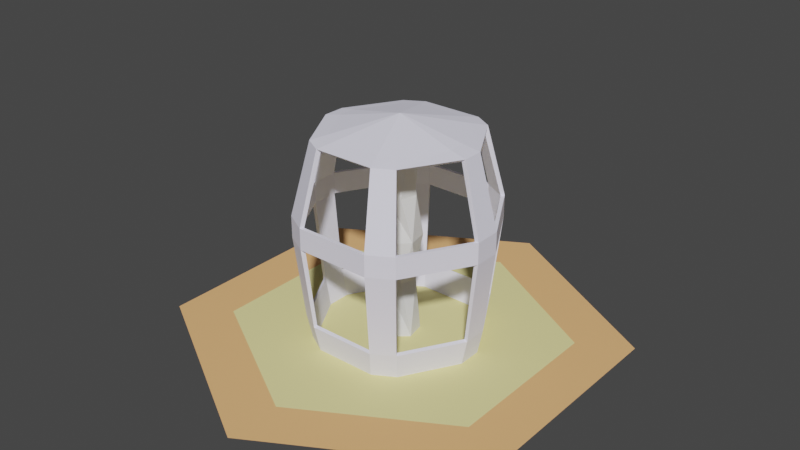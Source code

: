 # Source: extractor.blend  (saved by Blender 4.2.39; exported with 4.5.12 LTS)
import bpy
from mathutils import Matrix  # noqa: F401  (used for matrix-valued properties, if any)

bpy.ops.wm.read_factory_settings(use_empty=True)
scene = bpy.context.scene
scene.name = 'Scene'

# ---- collections
col_collection_1 = bpy.data.collections.new('Collection 1'); scene.collection.children.link(col_collection_1)

# ---- materials (node trees are filled in below, after node groups)
mat_material_002 = bpy.data.materials.new('Material.002')
mat_material_002.use_transparent_shadow = False
mat_material_002.diffuse_color = (0.8714, 0.7991, 0.3515, 1.0)
mat_material_003 = bpy.data.materials.new('Material.003')
mat_material_003.use_transparent_shadow = False
mat_material_003.diffuse_color = (0.8714, 0.4735, 0.2051, 1.0)
mat_material = bpy.data.materials.new('Material')
mat_material.use_transparent_shadow = False
mat_material.diffuse_color = (0.869, 0.858, 1.0, 1.0)

# ---- node groups
ng_auto_smooth = bpy.data.node_groups.new('Auto Smooth', 'GeometryNodeTree')
_s = ng_auto_smooth.interface.new_socket(name='Geometry', in_out='OUTPUT', socket_type='NodeSocketGeometry')
_s = ng_auto_smooth.interface.new_socket(name='Geometry', in_out='INPUT', socket_type='NodeSocketGeometry')
_s = ng_auto_smooth.interface.new_socket(name='Angle', in_out='INPUT', socket_type='NodeSocketFloat')
_s.subtype = 'ANGLE'
_s.min_value = 0.0
_s.max_value = 3.142
ng_auto_smooth.is_modifier = True
_N = ng_auto_smooth.nodes; _L = ng_auto_smooth.links
n0 = _N.new('NodeGroupOutput'); n0.name = 'Group Output'; n0.location = (480, -100)
n1 = _N.new('NodeGroupInput'); n1.name = 'Group Input'; n1.location = (-420, -300)
n2 = _N.new('NodeGroupInput'); n2.name = 'Group Input.001'; n2.location = (-60, -100)
n3 = _N.new('GeometryNodeSetShadeSmooth'); n3.name = 'Set Shade Smooth'; n3.location = (120, -100)
n3.domain = 'EDGE'
n4 = _N.new('GeometryNodeSetShadeSmooth'); n4.name = 'Set Shade Smooth.001'; n4.location = (300, -100)
n5 = _N.new('GeometryNodeInputMeshEdgeAngle'); n5.name = 'Edge Angle'; n5.location = (-420, -220)
n6 = _N.new('GeometryNodeInputEdgeSmooth'); n6.name = 'Is Edge Smooth'; n6.location = (-60, -160)
n7 = _N.new('GeometryNodeInputShadeSmooth'); n7.name = 'Is Face Smooth'; n7.location = (-240, -340)
n8 = _N.new('FunctionNodeBooleanMath'); n8.name = 'Boolean Math'; n8.location = (-60, -220)
n9 = _N.new('FunctionNodeCompare'); n9.name = 'Compare'; n9.location = (-240, -180)
n9.operation = 'LESS_EQUAL'
_L.new(n5.outputs[0], n9.inputs[0])
_L.new(n4.outputs[0], n0.inputs[0])
_L.new(n1.outputs[1], n9.inputs[1])
_L.new(n9.outputs[0], n8.inputs[0])
_L.new(n7.outputs[0], n8.inputs[1])
_L.new(n2.outputs[0], n3.inputs[0])
_L.new(n6.outputs[0], n3.inputs[1])
_L.new(n3.outputs[0], n4.inputs[0])
_L.new(n8.outputs[0], n3.inputs[2])
n0.is_active_output = True

# ---- material node trees

# ---- world
world_world = bpy.data.worlds.new('World'); scene.world = world_world
world_world.use_nodes = True; world_world.node_tree.nodes.clear()
_N = world_world.node_tree.nodes; _L = world_world.node_tree.links
n0 = _N.new('ShaderNodeOutputWorld'); n0.name = 'World Output'; n0.location = (300, 300)
n1 = _N.new('ShaderNodeBackground'); n1.name = 'Background'; n1.location = (10, 300)
n1.inputs[0].default_value = (0.05088, 0.05088, 0.05088, 1.0)
_L.new(n1.outputs[0], n0.inputs[0])
n0.is_active_output = True
world_world.color = (0.05088, 0.05088, 0.05088)
world_world.sun_shadow_jitter_overblur = 0.0

# ---- meshes
me_cylinder_003 = bpy.data.meshes.new('Cylinder.003')
me_cylinder_003.from_pydata([(0.0, 0.75, 0.0), (0.6495, 0.375, 0.0), (0.6495, -0.375, 0.0), (0.0, -0.75, 0.0), (-0.6495, -0.375, 0.0), (-0.6495, 0.375, 0.0)], [], [(1, 0, 5, 4, 3, 2)])
me_cylinder_003.materials.append(mat_material_002)
me_cylinder_003.update()
me_cylinder_003.normals_split_custom_set([tuple(v) for v in zip(*[iter([0.0, 0.0, 1.0, 0.0, 0.0, 1.0, 0.0, 0.0, 1.0, 0.0, 0.0, 1.0, 0.0, 0.0, 1.0, 0.0, 0.0, 1.0])] * 3)])
me_cylinder_006 = bpy.data.meshes.new('Cylinder.006')
me_cylinder_006.from_pydata([(0.0, 0.75, 0.0), (0.0, 1.0, 0.0), (0.866, 0.5, 0.0), (0.6495, 0.375, 0.0), (0.866, -0.5, 0.0), (0.6495, -0.375, 0.0), (0.0, -1.0, 0.0), (0.0, -0.75, 0.0), (-0.866, -0.5, 0.0), (-0.6495, -0.375, 0.0), (-0.866, 0.5, 0.0), (-0.6495, 0.375, 0.0)], [], [(9, 8, 6, 7), (3, 2, 1, 0), (7, 6, 4, 5), (5, 4, 2, 3), (0, 1, 10, 11), (11, 10, 8, 9)])
me_cylinder_006.materials.append(mat_material_003)
me_cylinder_006.update()
me_cylinder_006.normals_split_custom_set([tuple(v) for v in zip(*[iter([0.0, 0.0, 1.0, 0.0, 0.0, 1.0, 0.0, 0.0, 1.0, 0.0, 0.0, 1.0, 0.0, 0.0, 1.0, 0.0, 0.0, 1.0, 0.0, 0.0, 1.0, 0.0, 0.0, 1.0, 0.0, 0.0, 1.0, 0.0, 0.0, 1.0, 0.0, 0.0, 1.0, 0.0, 0.0, 1.0, 0.0, 0.0, 1.0, 0.0, 0.0, 1.0, 0.0, 0.0, 1.0, 0.0, 0.0, 1.0, 0.0, 0.0, 1.0, 0.0, 0.0, 1.0, 0.0, 0.0, 1.0, 0.0, 0.0, 1.0, 0.0, 0.0, 1.0, 0.0, 0.0, 1.0, 0.0, 0.0, 1.0, 0.0, 0.0, 1.0])] * 3)])
me_cube_003 = bpy.data.meshes.new('Cube.003')
me_cube_003.from_pydata([(0.04096, -0.06239, 0.2569), (0.07485, 0.004123, 0.2569), (0.07313, 0.0475, 4.768e-07), (0.004256, -0.08768, 4.768e-07), (-0.07379, -0.04791, 4.768e-07), (-0.07837, 0.03956, 4.768e-07), (-0.004912, 0.08727, 4.768e-07), (0.07772, -0.03997, 4.768e-07), (-0.07455, -0.003534, 0.2569), (-0.04066, 0.06298, 0.2569), (-0.0339, -0.06614, 0.2569), (0.03389, 0.06689, 0.2569), (-0.005014, 0.09607, 0.4526), (-0.08098, -0.05301, 0.4526), (0.005098, -0.09687, 0.4526), (0.08106, 0.05222, 0.4526), (-0.08603, 0.04346, 0.4526), (0.04096, -0.06239, 0.6483), (0.07485, 0.004123, 0.6483), (-0.03359, -0.0663, 0.6483), (-0.04035, 0.06282, 0.6483), (0.0342, 0.06673, 0.6483), (-0.07425, -0.003691, 0.6483), (0.08572, -0.04406, 0.4526), (0.004556, -0.08709, 0.9052), (0.07343, 0.04809, 0.9052), (-0.004612, 0.08786, 0.9052), (-0.07807, 0.04015, 0.9052), (-0.07349, -0.04732, 0.9052), (0.07802, -0.03938, 0.9052)], [], [(22, 20, 16, 13), (7, 0, 10, 3), (23, 17, 19, 14), (29, 18, 21, 25), (16, 8, 10, 13), (14, 19, 22, 13), (2, 6, 11, 1), (3, 10, 8, 4), (16, 12, 9, 8), (7, 2, 1, 0), (27, 22, 19, 28), (5, 9, 11, 6), (8, 9, 5, 4), (25, 21, 20, 26), (23, 1, 11, 15), (0, 1, 23, 14), (20, 22, 27, 26), (24, 28, 19, 17), (29, 24, 17, 18), (13, 10, 0, 14), (15, 12, 21, 18), (12, 15, 11, 9), (16, 20, 21, 12), (23, 15, 18, 17)])
_ca = me_cube_003.color_attributes.new('Attribute', 'BYTE_COLOR', 'CORNER')
_ca.data.foreach_set('color', [0.6172, 0.6172, 0.6172, 1.0, 0.6172, 0.6172, 0.6172, 1.0, 0.7454, 0.7454, 0.7454, 1.0, 0.7529, 0.7529, 0.7529, 1.0, 0.7991, 0.7991, 0.7991, 1.0, 0.6172, 0.6172, 0.6172, 1.0, 0.6172, 0.6172, 0.6172, 1.0, 0.7991, 0.7991, 0.7991, 1.0, 0.7529, 0.7529, 0.7529, 1.0, 0.6172, 0.6172, 0.6172, 1.0, 0.6172, 0.6172, 0.6172, 1.0, 0.7454, 0.7454, 0.7454, 1.0, 0.807, 0.807, 0.807, 1.0, 0.6172, 0.6172, 0.6172, 1.0, 0.6172, 0.6172, 0.6172, 1.0, 0.807, 0.807, 0.807, 1.0, 0.7454, 0.7454, 0.7454, 1.0, 0.6172, 0.6172, 0.6172, 1.0, 0.6172, 0.6172, 0.6172, 1.0, 0.7529, 0.7529, 0.7529, 1.0, 0.7454, 0.7454, 0.7454, 1.0, 0.6172, 0.6172, 0.6172, 1.0, 0.6172, 0.6172, 0.6172, 1.0, 0.7529, 0.7529, 0.7529, 1.0, 0.807, 0.807, 0.807, 1.0, 0.807, 0.807, 0.807, 1.0, 0.6172, 0.6172, 0.6172, 1.0, 0.6172, 0.6172, 0.6172, 1.0, 0.7991, 0.7991, 0.7991, 1.0, 0.6172, 0.6172, 0.6172, 1.0, 0.6172, 0.6172, 0.6172, 1.0, 0.7991, 0.7991, 0.7991, 1.0, 0.7454, 0.7454, 0.7454, 1.0, 0.7454, 0.7454, 0.7454, 1.0, 0.6172, 0.6172, 0.6172, 1.0, 0.6172, 0.6172, 0.6172, 1.0, 0.7991, 0.7991, 0.7991, 1.0, 0.807, 0.807, 0.807, 1.0, 0.6172, 0.6172, 0.6172, 1.0, 0.6172, 0.6172, 0.6172, 1.0, 0.7991, 0.7991, 0.7991, 1.0, 0.6172, 0.6172, 0.6172, 1.0, 0.6172, 0.6172, 0.6172, 1.0, 0.7991, 0.7991, 0.7991, 1.0, 0.807, 0.807, 0.807, 1.0, 0.6172, 0.6172, 0.6172, 1.0, 0.6172, 0.6172, 0.6172, 1.0, 0.807, 0.807, 0.807, 1.0, 0.6172, 0.6172, 0.6172, 1.0, 0.6172, 0.6172, 0.6172, 1.0, 0.807, 0.807, 0.807, 1.0, 0.7991, 0.7991, 0.7991, 1.0, 0.807, 0.807, 0.807, 1.0, 0.6172, 0.6172, 0.6172, 1.0, 0.6172, 0.6172, 0.6172, 1.0, 0.7991, 0.7991, 0.7991, 1.0, 0.7529, 0.7529, 0.7529, 1.0, 0.6172, 0.6172, 0.6172, 1.0, 0.6172, 0.6172, 0.6172, 1.0, 0.7379, 0.7379, 0.7379, 1.0, 0.6172, 0.6172, 0.6172, 1.0, 0.6172, 0.6172, 0.6172, 1.0, 0.7529, 0.7529, 0.7529, 1.0, 0.7454, 0.7454, 0.7454, 1.0, 0.6172, 0.6172, 0.6172, 1.0, 0.6172, 0.6172, 0.6172, 1.0, 0.7991, 0.7991, 0.7991, 1.0, 0.7991, 0.7991, 0.7991, 1.0, 0.807, 0.807, 0.807, 1.0, 0.7991, 0.7991, 0.7991, 1.0, 0.6172, 0.6172, 0.6172, 1.0, 0.6172, 0.6172, 0.6172, 1.0, 0.807, 0.807, 0.807, 1.0, 0.807, 0.807, 0.807, 1.0, 0.6172, 0.6172, 0.6172, 1.0, 0.6172, 0.6172, 0.6172, 1.0, 0.7529, 0.7529, 0.7529, 1.0, 0.6172, 0.6172, 0.6172, 1.0, 0.6172, 0.6172, 0.6172, 1.0, 0.7454, 0.7454, 0.7454, 1.0, 0.7379, 0.7379, 0.7379, 1.0, 0.7454, 0.7454, 0.7454, 1.0, 0.6172, 0.6172, 0.6172, 1.0, 0.6172, 0.6172, 0.6172, 1.0, 0.7454, 0.7454, 0.7454, 1.0, 0.7379, 0.7379, 0.7379, 1.0, 0.6172, 0.6172, 0.6172, 1.0, 0.6172, 0.6172, 0.6172, 1.0, 0.7454, 0.7454, 0.7454, 1.0, 0.6172, 0.6172, 0.6172, 1.0, 0.6172, 0.6172, 0.6172, 1.0, 0.7454, 0.7454, 0.7454, 1.0, 0.7529, 0.7529, 0.7529, 1.0, 0.7379, 0.7379, 0.7379, 1.0, 0.6172, 0.6172, 0.6172, 1.0, 0.6172, 0.6172, 0.6172, 1.0])
me_cube_003.materials.append(None)
me_cube_003.use_paint_bone_selection = False
me_cube_003.use_paint_mask_vertex = True
me_cube_003.update()
me_cylinder_001 = bpy.data.meshes.new('Cylinder.001')
me_cylinder_001.from_pydata([(0.2105, -0.2722, 0.8945), (0.1406, -0.352, -1.481e-07), (-0.1406, 0.352, -1.481e-07), (-0.3845, -0.05406, 0.1235), (-0.4231, -0.0599, 0.4891), (-0.1454, -0.36, 0.1235), (-0.1523, -0.3722, 0.1156), (-0.1597, -0.3964, 0.5858), (-0.1597, -0.3964, 0.4891), (-0.2262, -0.2833, -1.481e-07), (-0.2346, -0.2977, -1.481e-07), (-0.1318, -0.3369, 4.154e-05), (-0.1402, -0.3513, 4.154e-05), (0.2218, 0.2864, 0.9065), (0.2644, 0.3371, 0.4891), (0.2262, 0.2833, -1.481e-07), (0.1318, 0.3369, 4.154e-05), (0.4419, 0.06006, 0.5858), (0.4429, -0.06026, 0.4891), (0.4419, 0.06006, 0.4891), (0.4231, 0.0599, 0.5858), (0.3993, -0.05433, 0.1155), (0.3751, -0.05426, -1.481e-07), (0.3577, 0.05429, 4.154e-05), (-0.3595, -0.04627, 0.9065), (0.2854, 0.03895, 0.9206), (0.178, 0.2271, 0.9223), (-0.1763, 0.2285, 0.9224), (-0.2854, 0.04005, 0.921), (-0.1109, -0.2664, 0.9223), (0.1737, -0.2308, 0.9233), (0.1597, -0.3975, 0.4891), (0.2634, -0.3365, 0.4891), (0.1309, -0.3192, 0.8941), (0.273, -0.3526, 0.5858), (0.2462, -0.318, 0.1156), (0.1323, -0.3375, -1.481e-07), (0.1526, -0.373, 0.1155), (0.2258, -0.2826, 4.154e-05), (-0.1455, 0.3609, 0.1234), (-0.2212, 0.2858, 0.9065), (-0.1693, 0.4137, 0.5858), (-0.2341, 0.2971, 4.154e-05), (-0.2391, 0.306, 0.1235), (-0.4429, 0.06026, 0.4891), (0.4429, -0.06026, 0.5858), (-0.2644, -0.3371, 0.4891), (-0.2644, -0.3371, 0.5858), (-0.211, -0.2729, 0.8934), (-0.1305, -0.3183, 0.8938), (-0.2398, -0.3065, 0.1234), (-0.1689, -0.4127, 0.4891), (0.2736, 0.3534, 0.5858), (0.211, 0.2729, 0.8934), (0.1305, 0.3183, 0.8938), (0.3853, -0.05444, 0.1234), (0.3985, 0.05417, 0.1156), (0.3584, -0.05421, -1.481e-07), (0.3845, 0.05406, 0.1235), (0.1367, -0.3354, 0.9074), (0.2634, -0.3365, 0.5858), (0.4242, -0.06042, 0.5858), (0.4231, 0.0599, 0.4891), (0.3743, 0.05424, 4.154e-05), (0.1597, 0.3964, 0.4891), (0.1402, 0.3513, 4.154e-05), (-0.2218, -0.2864, 0.9065), (-0.1689, -0.4127, 0.5858), (-0.4242, 0.06042, 0.4891), (-0.3751, 0.05426, -1.481e-07), (-0.3743, -0.05424, 4.154e-05), (0.3595, 0.04627, 0.9065), (-0.178, -0.2271, 0.9223), (0.2854, -0.03998, 0.921), (0.1109, 0.2664, 0.9223), (-0.1597, 0.3975, 0.5858), (-0.1693, 0.4137, 0.4891), (0.1455, -0.3609, 0.1234), (0.2212, -0.2858, 0.9065), (0.1693, -0.4137, 0.5858), (0.1693, -0.4137, 0.4891), (0.2341, -0.2971, 4.154e-05), (0.2391, -0.306, 0.1235), (0.3414, -0.04632, 0.8921), (-0.4429, 0.06026, 0.5858), (-0.2634, 0.3365, 0.5858), (-0.2104, 0.2724, 0.894), (-0.3985, -0.05417, 0.1156), (-0.4419, -0.06006, 0.4891), (-0.4242, 0.06042, 0.5858), (-0.3993, 0.05433, 0.1155), (-0.3584, 0.05421, -1.481e-07), (-0.3577, -0.05429, 4.154e-05), (0.1454, 0.36, 0.1235), (0.1689, 0.4127, 0.5858), (0.2736, 0.3534, 0.4891), (0.2398, 0.3065, 0.1234), (0.2644, 0.3371, 0.5858), (0.4242, -0.06042, 0.4891), (0.3407, 0.0461, 0.8924), (-0.1099, 0.267, 0.9229), (-0.286, -0.03631, 0.9211), (0.1094, -0.2673, 0.9232), (-3.784e-05, 0.0001522, 0.9897), (-0.1385, -0.3345, 0.9065), (0.1597, -0.3975, 0.5858), (0.273, -0.3526, 0.4891), (-0.1597, 0.3975, 0.4891), (-0.2634, 0.3365, 0.4891), (-0.1308, 0.3192, 0.8938), (-0.273, 0.3526, 0.5858), (-0.273, 0.3526, 0.4891), (-0.2462, 0.318, 0.1156), (-0.1323, 0.3375, -1.481e-07), (-0.1526, 0.373, 0.1155), (-0.2258, 0.2826, 4.154e-05), (-0.4231, -0.0599, 0.5858), (-0.3414, 0.04626, 0.8921), (-0.3405, -0.04616, 0.8925), (-0.3853, 0.05444, 0.1234), (-0.4419, -0.06006, 0.5858), (-0.2736, -0.3534, 0.5858), (-0.2736, -0.3534, 0.4891), (-0.2467, -0.3186, 0.1155), (0.1597, 0.3964, 0.5858), (0.1689, 0.4127, 0.4891), (0.1523, 0.3722, 0.1156), (0.2467, 0.3186, 0.1155), (0.2346, 0.2977, -1.481e-07), (0.3601, -0.04686, 0.9065), (-0.1372, 0.3353, 0.9065), (-0.3578, 0.05079, 0.9065), (0.1392, 0.3345, 0.9065)], [(9, 10), (11, 12), (36, 1), (57, 22), (92, 70), (91, 69), (16, 65), (23, 63), (38, 81), (15, 128), (113, 2), (115, 42)], [(13, 53, 97, 52), (59, 33, 105, 79), (124, 54, 132, 94), (66, 48, 47, 121), (61, 45, 129, 83), (7, 49, 104, 67), (60, 105, 33, 0), (60, 0, 78, 34), (1, 81, 35, 37), (20, 61, 83, 99), (46, 50, 123, 122), (62, 19, 56, 58), (32, 82, 77, 31), (36, 77, 82, 38), (74, 26, 13, 132), (7, 8, 46, 47), (34, 78, 59, 79), (15, 96, 93, 16), (7, 47, 48, 49), (132, 13, 52, 94), (125, 94, 52, 95), (37, 6, 12, 1), (8, 51, 6, 5), (124, 64, 14, 97), (64, 93, 96, 14), (9, 50, 5, 11), (124, 97, 53, 54), (19, 17, 45, 18), (20, 62, 98, 61), (22, 63, 56, 21), (51, 80, 79, 67), (31, 77, 37, 80), (7, 105, 31, 8), (62, 58, 55, 98), (19, 18, 21, 56), (35, 21, 55, 82), (102, 29, 104, 59), (96, 58, 56, 127), (98, 18, 106, 32), (14, 95, 19, 62), (52, 17, 19, 95), (97, 14, 62, 20), (98, 32, 60, 61), (45, 34, 106, 18), (60, 32, 31, 105), (81, 22, 21, 35), (38, 82, 55, 57), (17, 52, 97, 20), (127, 56, 63, 128), (11, 5, 77, 36), (77, 5, 6, 37), (23, 58, 96, 15), (98, 55, 21, 18), (32, 106, 35, 82), (106, 34, 79, 80), (8, 5, 50, 46), (106, 80, 37, 35), (57, 55, 58, 23), (51, 122, 123, 6), (14, 96, 127, 95), (105, 7, 67, 79), (31, 80, 51, 8), (34, 45, 61, 60), (10, 12, 6, 123), (30, 102, 59, 78), (30, 0, 33, 102), (71, 17, 20, 99), (129, 78, 0, 83), (83, 0, 30, 73), (33, 59, 104, 49), (33, 49, 29, 102), (75, 41, 130, 109), (40, 110, 85, 86), (87, 90, 69, 70), (131, 117, 89, 84), (53, 26, 74, 54), (43, 115, 113, 39), (90, 112, 42, 69), (112, 43, 108, 111), (44, 88, 120, 84), (39, 107, 108, 43), (122, 121, 120, 88), (126, 127, 128, 65), (116, 47, 46, 4), (65, 2, 114, 126), (68, 89, 116, 4), (48, 72, 29, 49), (126, 114, 39, 93), (44, 84, 110, 111), (75, 85, 108, 107), (76, 111, 110, 41), (94, 41, 75, 124), (119, 91, 115, 43), (72, 101, 24, 66), (41, 94, 125, 76), (127, 126, 125, 95), (114, 76, 107, 39), (88, 4, 46, 122), (89, 85, 110, 84), (109, 86, 85, 75), (41, 110, 40, 130), (101, 118, 117, 28), (24, 120, 116, 118), (40, 27, 100, 130), (126, 93, 64, 125), (119, 68, 4, 3), (114, 112, 111, 76), (129, 71, 25, 73), (25, 99, 83, 73), (117, 118, 116, 89), (107, 64, 124, 75), (112, 114, 2, 42), (90, 44, 68, 119), (84, 120, 24, 131), (66, 104, 29, 72), (87, 123, 50, 3), (129, 45, 17, 71), (27, 40, 131, 28), (121, 67, 104, 66), (47, 116, 120, 121), (111, 108, 68, 44), (89, 68, 108, 85), (70, 10, 123, 87), (39, 113, 16, 93), (119, 43, 112, 90), (50, 9, 92, 3), (87, 3, 4, 88), (90, 87, 88, 44), (3, 92, 91, 119), (125, 64, 107, 76), (131, 24, 101, 28), (100, 27, 86, 109), (122, 51, 67, 121), (25, 73, 30, 102, 29, 72, 101, 28, 27, 100, 74, 26), (30, 103, 102), (25, 103, 73), (73, 103, 30), (26, 103, 25), (74, 103, 26), (103, 74, 100), (27, 103, 100), (28, 103, 27), (103, 28, 101), (103, 101, 72), (103, 72, 29), (103, 29, 102), (78, 129, 73, 30), (71, 13, 26, 25), (132, 130, 100, 74), (53, 13, 71, 99), (53, 99, 25, 26), (109, 54, 74, 100), (109, 130, 132, 54), (117, 86, 27, 28), (117, 131, 40, 86), (48, 118, 101, 72), (48, 66, 24, 118)])
me_cylinder_001.materials.append(mat_material)
me_cylinder_001.update()

# ---- objects
ob_1_top = bpy.data.objects.new('1-top', me_cylinder_003)
ob_0_base = bpy.data.objects.new('0-base', me_cylinder_006)
ob_3_drill = bpy.data.objects.new('3-drill', me_cube_003)
ob_2_extractor = bpy.data.objects.new('2-extractor', me_cylinder_001)

# ---- transforms, parenting, visibility, modifiers, constraints
ob_1_top.location = (0.0, 0.0, 0.0)
ob_0_base.location = (0.0, 0.0, 0.0)
ob_3_drill.location = (0.0, 0.0, 0.0)
ob_3_drill.rotation_euler = (0.0, 0.0, 0.1571)
_m = ob_3_drill.modifiers.new('Auto Smooth', 'NODES')
_m.node_group = ng_auto_smooth
_gi = [s.identifier for s in ng_auto_smooth.interface.items_tree if s.item_type == 'SOCKET' and s.in_out == 'INPUT']
_m[_gi[1]] = 0.5236  # Angle
ob_2_extractor.location = (0.0, 0.0, 0.0)

# ---- collection membership
col_collection_1.objects.link(ob_1_top)
col_collection_1.objects.link(ob_0_base)
col_collection_1.objects.link(ob_3_drill)
col_collection_1.objects.link(ob_2_extractor)

# ---- scene / render settings (as saved in the file)
scene.frame_start = 1; scene.frame_end = 40; scene.frame_set(1)
scene.render.engine = 'BLENDER_EEVEE_NEXT'
scene.cycles.sampling_pattern = 'TABULATED_SOBOL'
scene.cycles.use_light_tree = False
scene.eevee.ray_tracing_options.trace_max_roughness = 0.0
scene.view_settings.view_transform = 'Filmic'
bpy.context.view_layer.update()

# ---- added for rendering (the .blend has no active camera and no usable light): camera, sun
cam_auto = bpy.data.cameras.new('AutoCamera')
cam_auto.lens = 50.0
cam_auto.sensor_width = 36.0
cam_auto.clip_end = 1000.0
ob_auto_camera = bpy.data.objects.new('AutoCamera', cam_auto)
scene.collection.objects.link(ob_auto_camera)
ob_auto_camera.location = (2.61356, -3.13627, 2.58568)
ob_auto_camera.rotation_euler = (1.09748, -7.21219e-08, 0.694738)
scene.camera = ob_auto_camera
light_auto_sun = bpy.data.lights.new('AutoSun', 'SUN')
light_auto_sun.energy = 3.0
light_auto_sun.angle = 0.0523599
ob_auto_sun = bpy.data.objects.new('AutoSun', light_auto_sun)
scene.collection.objects.link(ob_auto_sun)
ob_auto_sun.rotation_euler = (0.872665, 0.174533, 0.523599)
bpy.context.view_layer.update()
